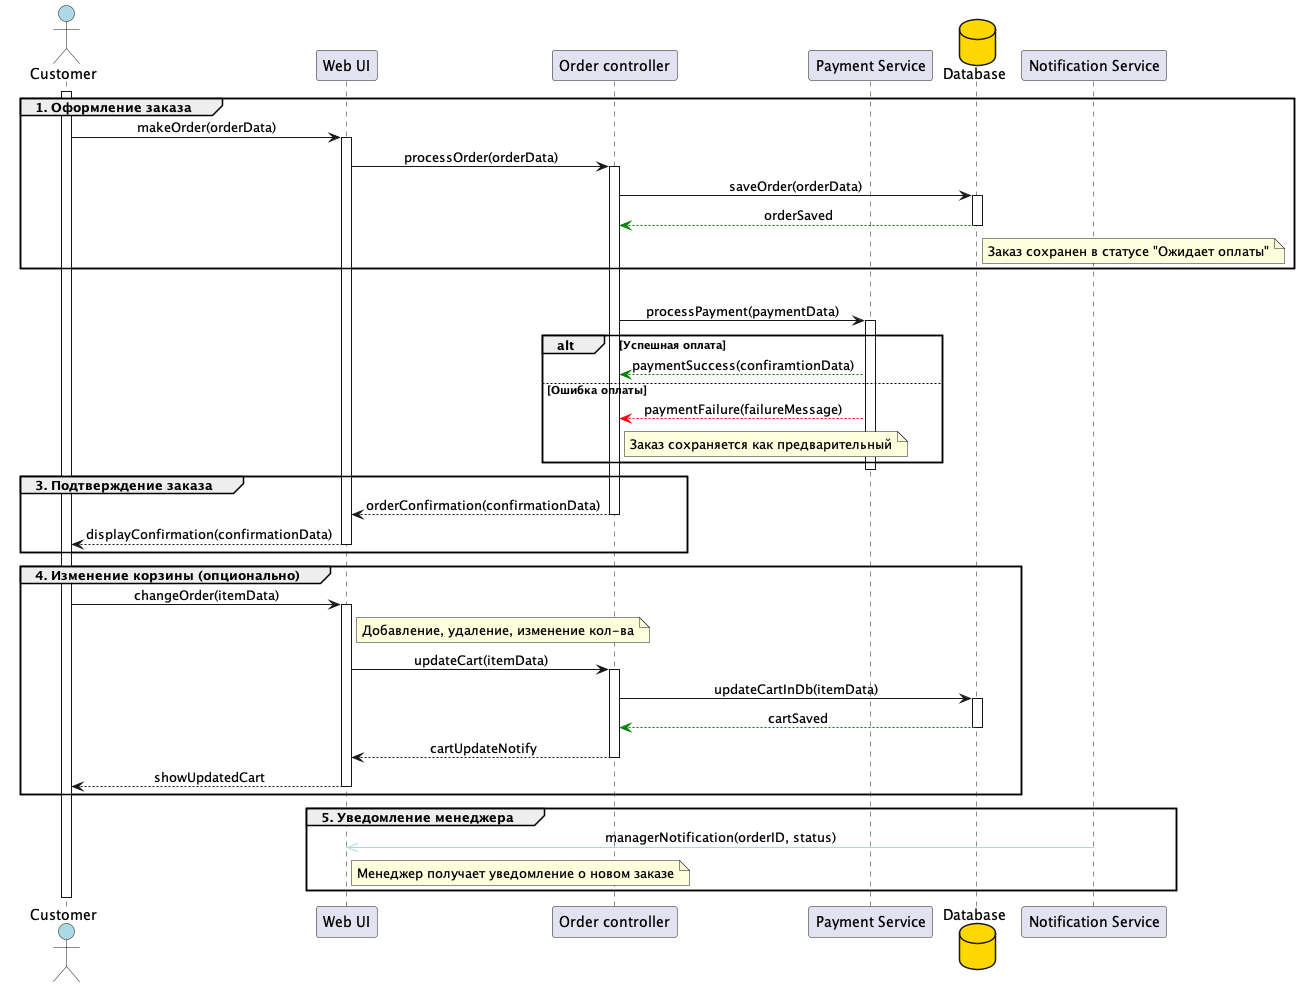

The diagram above was rendered by PlantUML. Its source (embedded in the PNG):
@startuml

skinparam sequenceMessageAlign center
actor "Customer" as customer #LightBlue
participant "Web UI" as UI
participant "Order controller" as OC
participant "Payment Service" as PS
database Database as DB #FFD700
participant "Notification Service" as NS

activate customer
group 1. Оформление заказа
customer -> UI : makeOrder(orderData)
activate UI
UI -> OC : processOrder(orderData)
activate OC
OC -> DB : saveOrder(orderData)
activate DB
DB --[#green]> OC : orderSaved
note right DB : Заказ сохранен в статусе "Ожидает оплаты"
deactivate DB
end

group 2. Оплата
OC -> PS : processPayment(paymentData)
activate PS
alt Успешная оплата
PS --[#green]> OC : paymentSuccess(confiramtionData)
else Ошибка оплаты
PS --[#red]> OC : paymentFailure(failureMessage)
note right OC : Заказ сохраняется как предварительный
end
deactivate PS

group 3. Подтверждение заказа
OC --> UI : orderConfirmation(confirmationData)
deactivate OC
UI --> customer : displayConfirmation(confirmationData)
deactivate UI
end

group 4. Изменение корзины (опционально)
customer -> UI : changeOrder(itemData)
activate UI
note right UI : Добавление, удаление, изменение кол-ва
UI -> OC : updateCart(itemData)
activate OC
OC -> DB : updateCartInDb(itemData)
activate DB
DB --[#green]> OC : cartSaved
deactivate DB
OC --> UI : cartUpdateNotify
deactivate OC
UI --> customer : showUpdatedCart
deactivate UI
end

group 5. Уведомление менеджера
NS -[#LightBlue]>> UI : managerNotification(orderID, status)
note right UI : Менеджер получает уведомление о новом заказе
end

deactivate customer
@enduml